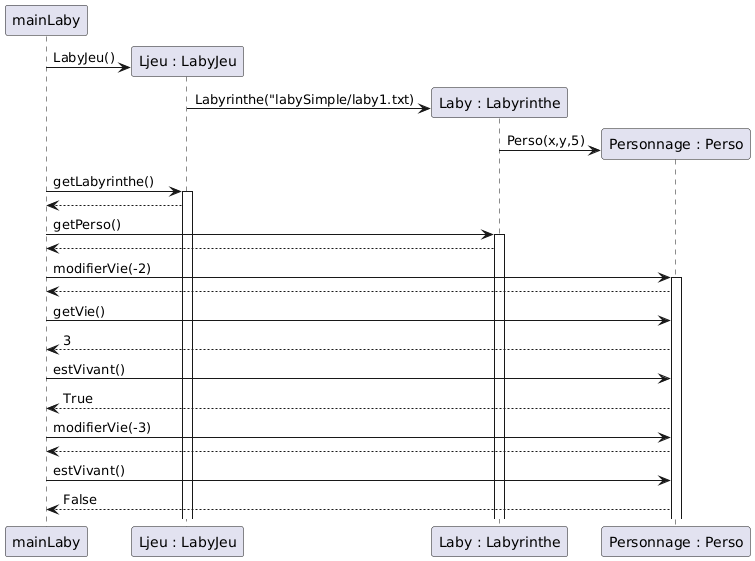

The diagram above was rendered by PlantUML. Its source (embedded in the PNG):
@startuml
participant "mainLaby" as main
participant "Ljeu : LabyJeu" as LabyJeu
participant "Laby : Labyrinthe" as Labyrinthe
participant "Personnage : Perso" as Perso

create LabyJeu
main -> LabyJeu : LabyJeu()
create Labyrinthe
LabyJeu -> Labyrinthe : Labyrinthe("labySimple/laby1.txt)
create Perso
Labyrinthe -> Perso : Perso(x,y,5)

main -> LabyJeu : getLabyrinthe()
activate LabyJeu
LabyJeu --> main
    main -> Labyrinthe : getPerso()
    activate Labyrinthe
    Labyrinthe --> main
    main -> Perso : modifierVie(-2)
    activate Perso
    Perso --> main
    main -> Perso : getVie()
    Perso --> main : 3
    main -> Perso : estVivant()
    Perso --> main : True
    main -> Perso : modifierVie(-3)
    Perso --> main
    main -> Perso : estVivant()
    Perso --> main : False
@enduml